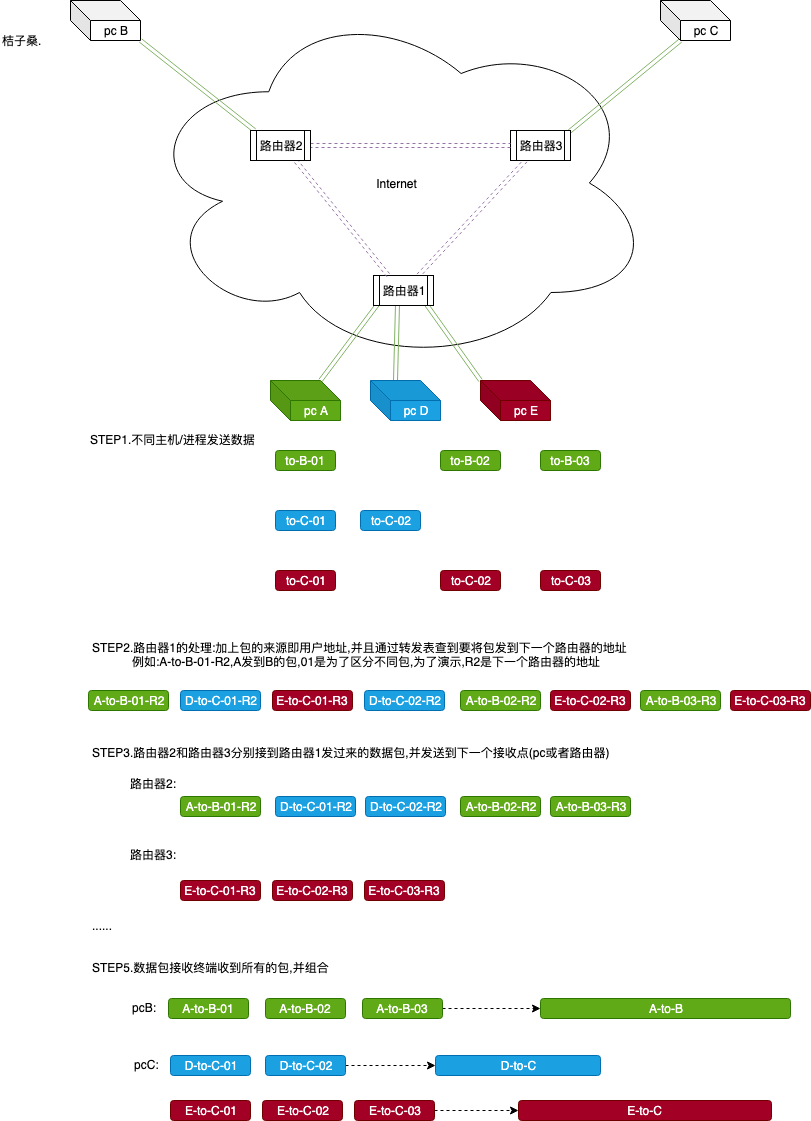

The diagram above was exported from draw.io. Its source (the exported page's mxGraphModel, read from the mxfile embedded in the PNG):
<mxGraphModel dx="1652" dy="812" grid="1" gridSize="10" guides="1" tooltips="1" connect="1" arrows="1" fold="1" page="1" pageScale="1" pageWidth="827" pageHeight="1169" math="0" shadow="0">
  <root>
    <mxCell id="0" />
    <mxCell id="1" parent="0" />
    <mxCell id="WeW8P-nXfRGQHWiaUXtt-1" value="Internet" style="ellipse;shape=cloud;whiteSpace=wrap;html=1;" parent="1" vertex="1">
      <mxGeometry x="150" y="30" width="513" height="365" as="geometry" />
    </mxCell>
    <mxCell id="WeW8P-nXfRGQHWiaUXtt-14" style="edgeStyle=none;shape=link;rounded=0;orthogonalLoop=1;jettySize=auto;html=1;exitX=0;exitY=0;exitDx=50;exitDy=0;exitPerimeter=0;entryX=0.117;entryY=0.833;entryDx=0;entryDy=0;entryPerimeter=0;fillColor=#d5e8d4;strokeColor=#82b366;" parent="1" source="WeW8P-nXfRGQHWiaUXtt-2" target="WeW8P-nXfRGQHWiaUXtt-8" edge="1">
      <mxGeometry relative="1" as="geometry" />
    </mxCell>
    <mxCell id="WeW8P-nXfRGQHWiaUXtt-2" value="pc A" style="shape=cube;whiteSpace=wrap;html=1;boundedLbl=1;backgroundOutline=1;darkOpacity=0.05;darkOpacity2=0.1;fillColor=#60a917;strokeColor=#2D7600;fontColor=#ffffff;" parent="1" vertex="1">
      <mxGeometry x="280" y="410" width="70" height="40" as="geometry" />
    </mxCell>
    <mxCell id="WeW8P-nXfRGQHWiaUXtt-16" style="edgeStyle=none;shape=link;rounded=0;orthogonalLoop=1;jettySize=auto;html=1;exitX=0;exitY=0;exitDx=25;exitDy=0;exitPerimeter=0;entryX=0.4;entryY=0.967;entryDx=0;entryDy=0;entryPerimeter=0;fillColor=#d5e8d4;strokeColor=#82b366;" parent="1" source="WeW8P-nXfRGQHWiaUXtt-3" target="WeW8P-nXfRGQHWiaUXtt-8" edge="1">
      <mxGeometry relative="1" as="geometry" />
    </mxCell>
    <mxCell id="WeW8P-nXfRGQHWiaUXtt-3" value="pc D" style="shape=cube;whiteSpace=wrap;html=1;boundedLbl=1;backgroundOutline=1;darkOpacity=0.05;darkOpacity2=0.1;fillColor=#1ba1e2;strokeColor=#006EAF;fontColor=#ffffff;" parent="1" vertex="1">
      <mxGeometry x="380" y="410" width="70" height="40" as="geometry" />
    </mxCell>
    <mxCell id="WeW8P-nXfRGQHWiaUXtt-12" style="rounded=0;orthogonalLoop=1;jettySize=auto;html=1;exitX=1;exitY=1;exitDx=0;exitDy=0;exitPerimeter=0;entryX=0.067;entryY=0;entryDx=0;entryDy=0;entryPerimeter=0;fillColor=#d5e8d4;strokeColor=#82b366;shape=link;" parent="1" source="WeW8P-nXfRGQHWiaUXtt-4" target="WeW8P-nXfRGQHWiaUXtt-9" edge="1">
      <mxGeometry relative="1" as="geometry" />
    </mxCell>
    <mxCell id="WeW8P-nXfRGQHWiaUXtt-4" value="pc B" style="shape=cube;whiteSpace=wrap;html=1;boundedLbl=1;backgroundOutline=1;darkOpacity=0.05;darkOpacity2=0.1;" parent="1" vertex="1">
      <mxGeometry x="80" y="30" width="70" height="40" as="geometry" />
    </mxCell>
    <mxCell id="WeW8P-nXfRGQHWiaUXtt-13" style="edgeStyle=none;shape=link;rounded=0;orthogonalLoop=1;jettySize=auto;html=1;exitX=0;exitY=0;exitDx=20;exitDy=40;exitPerimeter=0;entryX=0.983;entryY=0.033;entryDx=0;entryDy=0;entryPerimeter=0;fillColor=#d5e8d4;strokeColor=#82b366;" parent="1" source="WeW8P-nXfRGQHWiaUXtt-5" target="WeW8P-nXfRGQHWiaUXtt-7" edge="1">
      <mxGeometry relative="1" as="geometry" />
    </mxCell>
    <mxCell id="WeW8P-nXfRGQHWiaUXtt-5" value="pc C" style="shape=cube;whiteSpace=wrap;html=1;boundedLbl=1;backgroundOutline=1;darkOpacity=0.05;darkOpacity2=0.1;" parent="1" vertex="1">
      <mxGeometry x="670" y="30" width="70" height="40" as="geometry" />
    </mxCell>
    <mxCell id="WeW8P-nXfRGQHWiaUXtt-15" style="edgeStyle=none;shape=link;rounded=0;orthogonalLoop=1;jettySize=auto;html=1;exitX=0;exitY=0;exitDx=0;exitDy=0;exitPerimeter=0;entryX=0.883;entryY=0.967;entryDx=0;entryDy=0;entryPerimeter=0;fillColor=#d5e8d4;strokeColor=#82b366;" parent="1" source="WeW8P-nXfRGQHWiaUXtt-6" target="WeW8P-nXfRGQHWiaUXtt-8" edge="1">
      <mxGeometry relative="1" as="geometry" />
    </mxCell>
    <mxCell id="WeW8P-nXfRGQHWiaUXtt-6" value="pc E" style="shape=cube;whiteSpace=wrap;html=1;boundedLbl=1;backgroundOutline=1;darkOpacity=0.05;darkOpacity2=0.1;fillColor=#a20025;strokeColor=#6F0000;fontColor=#ffffff;" parent="1" vertex="1">
      <mxGeometry x="490" y="410" width="70" height="40" as="geometry" />
    </mxCell>
    <mxCell id="WeW8P-nXfRGQHWiaUXtt-19" style="edgeStyle=none;shape=link;rounded=0;orthogonalLoop=1;jettySize=auto;html=1;exitX=0.25;exitY=1;exitDx=0;exitDy=0;entryX=0.75;entryY=0;entryDx=0;entryDy=0;dashed=1;fillColor=#e1d5e7;strokeColor=#9673a6;" parent="1" source="WeW8P-nXfRGQHWiaUXtt-7" target="WeW8P-nXfRGQHWiaUXtt-8" edge="1">
      <mxGeometry relative="1" as="geometry" />
    </mxCell>
    <mxCell id="WeW8P-nXfRGQHWiaUXtt-7" value="路由器3" style="shape=process;whiteSpace=wrap;html=1;backgroundOutline=1;" parent="1" vertex="1">
      <mxGeometry x="520" y="160" width="60" height="30" as="geometry" />
    </mxCell>
    <mxCell id="WeW8P-nXfRGQHWiaUXtt-8" value="路由器1" style="shape=process;whiteSpace=wrap;html=1;backgroundOutline=1;" parent="1" vertex="1">
      <mxGeometry x="383" y="305" width="60" height="30" as="geometry" />
    </mxCell>
    <mxCell id="WeW8P-nXfRGQHWiaUXtt-17" style="rounded=0;orthogonalLoop=1;jettySize=auto;html=1;exitX=0.75;exitY=1;exitDx=0;exitDy=0;entryX=0.25;entryY=0;entryDx=0;entryDy=0;dashed=1;fillColor=#e1d5e7;strokeColor=#9673a6;shape=link;" parent="1" source="WeW8P-nXfRGQHWiaUXtt-9" target="WeW8P-nXfRGQHWiaUXtt-8" edge="1">
      <mxGeometry relative="1" as="geometry" />
    </mxCell>
    <mxCell id="WeW8P-nXfRGQHWiaUXtt-18" style="edgeStyle=none;shape=link;rounded=0;orthogonalLoop=1;jettySize=auto;html=1;exitX=1;exitY=0.5;exitDx=0;exitDy=0;entryX=0;entryY=0.5;entryDx=0;entryDy=0;dashed=1;fillColor=#e1d5e7;strokeColor=#9673a6;" parent="1" source="WeW8P-nXfRGQHWiaUXtt-9" target="WeW8P-nXfRGQHWiaUXtt-7" edge="1">
      <mxGeometry relative="1" as="geometry" />
    </mxCell>
    <mxCell id="WeW8P-nXfRGQHWiaUXtt-9" value="路由器2" style="shape=process;whiteSpace=wrap;html=1;backgroundOutline=1;" parent="1" vertex="1">
      <mxGeometry x="260" y="160" width="60" height="30" as="geometry" />
    </mxCell>
    <mxCell id="WeW8P-nXfRGQHWiaUXtt-21" value="to-B-01" style="rounded=1;whiteSpace=wrap;html=1;fillColor=#60a917;strokeColor=#2D7600;fontColor=#ffffff;" parent="1" vertex="1">
      <mxGeometry x="285" y="480" width="60" height="20" as="geometry" />
    </mxCell>
    <mxCell id="WeW8P-nXfRGQHWiaUXtt-23" value="to-B-02" style="rounded=1;whiteSpace=wrap;html=1;fillColor=#60a917;strokeColor=#2D7600;fontColor=#ffffff;" parent="1" vertex="1">
      <mxGeometry x="450" y="480" width="60" height="20" as="geometry" />
    </mxCell>
    <mxCell id="WeW8P-nXfRGQHWiaUXtt-24" value="to-B-03" style="rounded=1;whiteSpace=wrap;html=1;fillColor=#60a917;strokeColor=#2D7600;fontColor=#ffffff;" parent="1" vertex="1">
      <mxGeometry x="550" y="480" width="60" height="20" as="geometry" />
    </mxCell>
    <mxCell id="WeW8P-nXfRGQHWiaUXtt-25" value="to-C-01" style="rounded=1;whiteSpace=wrap;html=1;fillColor=#1ba1e2;strokeColor=#006EAF;fontColor=#ffffff;" parent="1" vertex="1">
      <mxGeometry x="285" y="540" width="60" height="20" as="geometry" />
    </mxCell>
    <mxCell id="WeW8P-nXfRGQHWiaUXtt-26" value="to-C-02" style="rounded=1;whiteSpace=wrap;html=1;fillColor=#1ba1e2;strokeColor=#006EAF;fontColor=#ffffff;" parent="1" vertex="1">
      <mxGeometry x="370" y="540" width="60" height="20" as="geometry" />
    </mxCell>
    <mxCell id="WeW8P-nXfRGQHWiaUXtt-27" value="to-C-02" style="rounded=1;whiteSpace=wrap;html=1;fillColor=#a20025;strokeColor=#6F0000;fontColor=#ffffff;" parent="1" vertex="1">
      <mxGeometry x="450" y="600" width="60" height="20" as="geometry" />
    </mxCell>
    <mxCell id="WeW8P-nXfRGQHWiaUXtt-28" value="to-C-01" style="rounded=1;whiteSpace=wrap;html=1;fillColor=#a20025;strokeColor=#6F0000;fontColor=#ffffff;" parent="1" vertex="1">
      <mxGeometry x="285" y="600" width="60" height="20" as="geometry" />
    </mxCell>
    <mxCell id="WeW8P-nXfRGQHWiaUXtt-29" value="to-C-03" style="rounded=1;whiteSpace=wrap;html=1;fillColor=#a20025;strokeColor=#6F0000;fontColor=#ffffff;" parent="1" vertex="1">
      <mxGeometry x="550" y="600" width="60" height="20" as="geometry" />
    </mxCell>
    <mxCell id="WeW8P-nXfRGQHWiaUXtt-30" value="STEP1.不同主机/进程发送数据" style="text;html=1;resizable=0;points=[];autosize=1;align=left;verticalAlign=top;spacingTop=-4;" parent="1" vertex="1">
      <mxGeometry x="98" y="460" width="180" height="20" as="geometry" />
    </mxCell>
    <mxCell id="WeW8P-nXfRGQHWiaUXtt-31" value="STEP2.路由器1的处理:加上包的来源即用户地址,并且通过转发表查到要将包发到下一个路由器的地址&lt;br&gt;&amp;nbsp; &amp;nbsp; &amp;nbsp; &amp;nbsp; &amp;nbsp; &amp;nbsp; 例如:A-to-B-01-R2,A发到B的包,01是为了区分不同包,为了演示,R2是下一个路由器的地址" style="text;html=1;resizable=0;points=[];autosize=1;align=left;verticalAlign=top;spacingTop=-4;" parent="1" vertex="1">
      <mxGeometry x="100" y="668" width="550" height="30" as="geometry" />
    </mxCell>
    <mxCell id="WeW8P-nXfRGQHWiaUXtt-33" value="A-to-B-01-R2" style="rounded=1;whiteSpace=wrap;html=1;fillColor=#60a917;strokeColor=#2D7600;fontColor=#ffffff;" parent="1" vertex="1">
      <mxGeometry x="98" y="720" width="80" height="20" as="geometry" />
    </mxCell>
    <mxCell id="WeW8P-nXfRGQHWiaUXtt-34" value="D-to-C-01-R2" style="rounded=1;whiteSpace=wrap;html=1;fillColor=#1ba1e2;strokeColor=#006EAF;fontColor=#ffffff;" parent="1" vertex="1">
      <mxGeometry x="190" y="720" width="80" height="20" as="geometry" />
    </mxCell>
    <mxCell id="WeW8P-nXfRGQHWiaUXtt-35" value="E-to-C-01-R3" style="rounded=1;whiteSpace=wrap;html=1;fillColor=#a20025;strokeColor=#6F0000;fontColor=#ffffff;" parent="1" vertex="1">
      <mxGeometry x="282" y="720" width="80" height="20" as="geometry" />
    </mxCell>
    <mxCell id="WeW8P-nXfRGQHWiaUXtt-37" value="D-to-C-02-R2" style="rounded=1;whiteSpace=wrap;html=1;fillColor=#1ba1e2;strokeColor=#006EAF;fontColor=#ffffff;" parent="1" vertex="1">
      <mxGeometry x="374" y="720" width="80" height="20" as="geometry" />
    </mxCell>
    <mxCell id="WeW8P-nXfRGQHWiaUXtt-38" value="A-to-B-02-R2" style="rounded=1;whiteSpace=wrap;html=1;fillColor=#60a917;strokeColor=#2D7600;fontColor=#ffffff;" parent="1" vertex="1">
      <mxGeometry x="470" y="720" width="80" height="20" as="geometry" />
    </mxCell>
    <mxCell id="WeW8P-nXfRGQHWiaUXtt-39" value="E-to-C-02-R3" style="rounded=1;whiteSpace=wrap;html=1;fillColor=#a20025;strokeColor=#6F0000;fontColor=#ffffff;" parent="1" vertex="1">
      <mxGeometry x="560" y="720" width="80" height="20" as="geometry" />
    </mxCell>
    <mxCell id="WeW8P-nXfRGQHWiaUXtt-40" value="A-to-B-03-R3" style="rounded=1;whiteSpace=wrap;html=1;fillColor=#60a917;strokeColor=#2D7600;fontColor=#ffffff;" parent="1" vertex="1">
      <mxGeometry x="650" y="720" width="80" height="20" as="geometry" />
    </mxCell>
    <mxCell id="WeW8P-nXfRGQHWiaUXtt-42" value="E-to-C-03-R3" style="rounded=1;whiteSpace=wrap;html=1;fillColor=#a20025;strokeColor=#6F0000;fontColor=#ffffff;" parent="1" vertex="1">
      <mxGeometry x="740" y="720" width="80" height="20" as="geometry" />
    </mxCell>
    <mxCell id="WeW8P-nXfRGQHWiaUXtt-43" value="STEP3.路由器2和路由器3分别接到路由器1发过来的数据包,并发送到下一个接收点(pc或者路由器)" style="text;html=1;resizable=0;points=[];autosize=1;align=left;verticalAlign=top;spacingTop=-4;" parent="1" vertex="1">
      <mxGeometry x="100" y="773" width="530" height="20" as="geometry" />
    </mxCell>
    <mxCell id="WeW8P-nXfRGQHWiaUXtt-44" value="路由器2:" style="text;html=1;resizable=0;points=[];autosize=1;align=left;verticalAlign=top;spacingTop=-4;" parent="1" vertex="1">
      <mxGeometry x="138" y="804" width="60" height="20" as="geometry" />
    </mxCell>
    <mxCell id="WeW8P-nXfRGQHWiaUXtt-45" value="A-to-B-01-R2" style="rounded=1;whiteSpace=wrap;html=1;fillColor=#60a917;strokeColor=#2D7600;fontColor=#ffffff;" parent="1" vertex="1">
      <mxGeometry x="190" y="826" width="80" height="20" as="geometry" />
    </mxCell>
    <mxCell id="WeW8P-nXfRGQHWiaUXtt-46" value="D-to-C-01-R2" style="rounded=1;whiteSpace=wrap;html=1;fillColor=#1ba1e2;strokeColor=#006EAF;fontColor=#ffffff;" parent="1" vertex="1">
      <mxGeometry x="285" y="826" width="80" height="20" as="geometry" />
    </mxCell>
    <mxCell id="WeW8P-nXfRGQHWiaUXtt-47" value="路由器3:" style="text;html=1;resizable=0;points=[];autosize=1;align=left;verticalAlign=top;spacingTop=-4;" parent="1" vertex="1">
      <mxGeometry x="138" y="875" width="60" height="20" as="geometry" />
    </mxCell>
    <mxCell id="WeW8P-nXfRGQHWiaUXtt-48" value="E-to-C-01-R3" style="rounded=1;whiteSpace=wrap;html=1;fillColor=#a20025;strokeColor=#6F0000;fontColor=#ffffff;" parent="1" vertex="1">
      <mxGeometry x="190" y="910" width="80" height="20" as="geometry" />
    </mxCell>
    <mxCell id="WeW8P-nXfRGQHWiaUXtt-49" value="D-to-C-02-R2" style="rounded=1;whiteSpace=wrap;html=1;fillColor=#1ba1e2;strokeColor=#006EAF;fontColor=#ffffff;" parent="1" vertex="1">
      <mxGeometry x="375" y="826" width="80" height="20" as="geometry" />
    </mxCell>
    <mxCell id="WeW8P-nXfRGQHWiaUXtt-50" value="A-to-B-02-R2" style="rounded=1;whiteSpace=wrap;html=1;fillColor=#60a917;strokeColor=#2D7600;fontColor=#ffffff;" parent="1" vertex="1">
      <mxGeometry x="470" y="826" width="80" height="20" as="geometry" />
    </mxCell>
    <mxCell id="WeW8P-nXfRGQHWiaUXtt-51" value="E-to-C-02-R3" style="rounded=1;whiteSpace=wrap;html=1;fillColor=#a20025;strokeColor=#6F0000;fontColor=#ffffff;" parent="1" vertex="1">
      <mxGeometry x="282" y="910" width="80" height="20" as="geometry" />
    </mxCell>
    <mxCell id="WeW8P-nXfRGQHWiaUXtt-53" value="E-to-C-03-R3" style="rounded=1;whiteSpace=wrap;html=1;fillColor=#a20025;strokeColor=#6F0000;fontColor=#ffffff;" parent="1" vertex="1">
      <mxGeometry x="374" y="910" width="80" height="20" as="geometry" />
    </mxCell>
    <mxCell id="WeW8P-nXfRGQHWiaUXtt-54" value="A-to-B-03-R3" style="rounded=1;whiteSpace=wrap;html=1;fillColor=#60a917;strokeColor=#2D7600;fontColor=#ffffff;" parent="1" vertex="1">
      <mxGeometry x="560" y="826" width="80" height="20" as="geometry" />
    </mxCell>
    <mxCell id="WeW8P-nXfRGQHWiaUXtt-55" value="......" style="text;html=1;resizable=0;points=[];autosize=1;align=left;verticalAlign=top;spacingTop=-4;" parent="1" vertex="1">
      <mxGeometry x="100" y="946" width="40" height="20" as="geometry" />
    </mxCell>
    <mxCell id="WeW8P-nXfRGQHWiaUXtt-56" value="STEP5.数据包接收终端收到所有的包,并组合" style="text;html=1;resizable=0;points=[];autosize=1;align=left;verticalAlign=top;spacingTop=-4;" parent="1" vertex="1">
      <mxGeometry x="100" y="988" width="250" height="20" as="geometry" />
    </mxCell>
    <mxCell id="WeW8P-nXfRGQHWiaUXtt-57" value="pcB:" style="text;html=1;resizable=0;points=[];autosize=1;align=left;verticalAlign=top;spacingTop=-4;" parent="1" vertex="1">
      <mxGeometry x="140" y="1028" width="40" height="20" as="geometry" />
    </mxCell>
    <mxCell id="WeW8P-nXfRGQHWiaUXtt-58" value="pcC:" style="text;html=1;resizable=0;points=[];autosize=1;align=left;verticalAlign=top;spacingTop=-4;" parent="1" vertex="1">
      <mxGeometry x="142" y="1085" width="40" height="20" as="geometry" />
    </mxCell>
    <mxCell id="WeW8P-nXfRGQHWiaUXtt-59" value="A-to-B-01" style="rounded=1;whiteSpace=wrap;html=1;fillColor=#60a917;strokeColor=#2D7600;fontColor=#ffffff;" parent="1" vertex="1">
      <mxGeometry x="178" y="1028" width="80" height="20" as="geometry" />
    </mxCell>
    <mxCell id="WeW8P-nXfRGQHWiaUXtt-60" value="A-to-B-02" style="rounded=1;whiteSpace=wrap;html=1;fillColor=#60a917;strokeColor=#2D7600;fontColor=#ffffff;" parent="1" vertex="1">
      <mxGeometry x="275" y="1028" width="80" height="20" as="geometry" />
    </mxCell>
    <mxCell id="WeW8P-nXfRGQHWiaUXtt-71" style="edgeStyle=none;rounded=0;orthogonalLoop=1;jettySize=auto;html=1;entryX=0;entryY=0.5;entryDx=0;entryDy=0;dashed=1;" parent="1" source="WeW8P-nXfRGQHWiaUXtt-61" target="WeW8P-nXfRGQHWiaUXtt-68" edge="1">
      <mxGeometry relative="1" as="geometry" />
    </mxCell>
    <mxCell id="WeW8P-nXfRGQHWiaUXtt-61" value="A-to-B-03" style="rounded=1;whiteSpace=wrap;html=1;fillColor=#60a917;strokeColor=#2D7600;fontColor=#ffffff;" parent="1" vertex="1">
      <mxGeometry x="372" y="1028" width="80" height="20" as="geometry" />
    </mxCell>
    <mxCell id="WeW8P-nXfRGQHWiaUXtt-62" value="D-to-C-01" style="rounded=1;whiteSpace=wrap;html=1;fillColor=#1ba1e2;strokeColor=#006EAF;fontColor=#ffffff;" parent="1" vertex="1">
      <mxGeometry x="180" y="1085" width="80" height="20" as="geometry" />
    </mxCell>
    <mxCell id="WeW8P-nXfRGQHWiaUXtt-72" style="edgeStyle=none;rounded=0;orthogonalLoop=1;jettySize=auto;html=1;entryX=0;entryY=0.5;entryDx=0;entryDy=0;dashed=1;" parent="1" source="WeW8P-nXfRGQHWiaUXtt-63" target="WeW8P-nXfRGQHWiaUXtt-69" edge="1">
      <mxGeometry relative="1" as="geometry" />
    </mxCell>
    <mxCell id="WeW8P-nXfRGQHWiaUXtt-63" value="D-to-C-02" style="rounded=1;whiteSpace=wrap;html=1;fillColor=#1ba1e2;strokeColor=#006EAF;fontColor=#ffffff;" parent="1" vertex="1">
      <mxGeometry x="275" y="1085" width="80" height="20" as="geometry" />
    </mxCell>
    <mxCell id="WeW8P-nXfRGQHWiaUXtt-64" value="E-to-C-01" style="rounded=1;whiteSpace=wrap;html=1;fillColor=#a20025;strokeColor=#6F0000;fontColor=#ffffff;" parent="1" vertex="1">
      <mxGeometry x="180" y="1130" width="80" height="20" as="geometry" />
    </mxCell>
    <mxCell id="WeW8P-nXfRGQHWiaUXtt-65" value="E-to-C-02" style="rounded=1;whiteSpace=wrap;html=1;fillColor=#a20025;strokeColor=#6F0000;fontColor=#ffffff;" parent="1" vertex="1">
      <mxGeometry x="272" y="1130" width="80" height="20" as="geometry" />
    </mxCell>
    <mxCell id="WeW8P-nXfRGQHWiaUXtt-73" style="edgeStyle=none;rounded=0;orthogonalLoop=1;jettySize=auto;html=1;entryX=0;entryY=0.5;entryDx=0;entryDy=0;dashed=1;" parent="1" source="WeW8P-nXfRGQHWiaUXtt-66" target="WeW8P-nXfRGQHWiaUXtt-70" edge="1">
      <mxGeometry relative="1" as="geometry" />
    </mxCell>
    <mxCell id="WeW8P-nXfRGQHWiaUXtt-66" value="E-to-C-03" style="rounded=1;whiteSpace=wrap;html=1;fillColor=#a20025;strokeColor=#6F0000;fontColor=#ffffff;" parent="1" vertex="1">
      <mxGeometry x="364" y="1130" width="80" height="20" as="geometry" />
    </mxCell>
    <mxCell id="WeW8P-nXfRGQHWiaUXtt-68" value="A-to-B" style="rounded=1;whiteSpace=wrap;html=1;fillColor=#60a917;strokeColor=#2D7600;fontColor=#ffffff;" parent="1" vertex="1">
      <mxGeometry x="550" y="1028" width="250" height="20" as="geometry" />
    </mxCell>
    <mxCell id="WeW8P-nXfRGQHWiaUXtt-69" value="D-to-C" style="rounded=1;whiteSpace=wrap;html=1;fillColor=#1ba1e2;strokeColor=#006EAF;fontColor=#ffffff;" parent="1" vertex="1">
      <mxGeometry x="445" y="1085" width="165" height="20" as="geometry" />
    </mxCell>
    <mxCell id="WeW8P-nXfRGQHWiaUXtt-70" value="E-to-C" style="rounded=1;whiteSpace=wrap;html=1;fillColor=#a20025;strokeColor=#6F0000;fontColor=#ffffff;" parent="1" vertex="1">
      <mxGeometry x="528" y="1130" width="253" height="20" as="geometry" />
    </mxCell>
    <mxCell id="WeW8P-nXfRGQHWiaUXtt-74" value="桔子桑." style="text;html=1;resizable=0;points=[];autosize=1;align=left;verticalAlign=top;spacingTop=-4;" parent="1" vertex="1">
      <mxGeometry x="10" y="61" width="50" height="20" as="geometry" />
    </mxCell>
  </root>
</mxGraphModel>